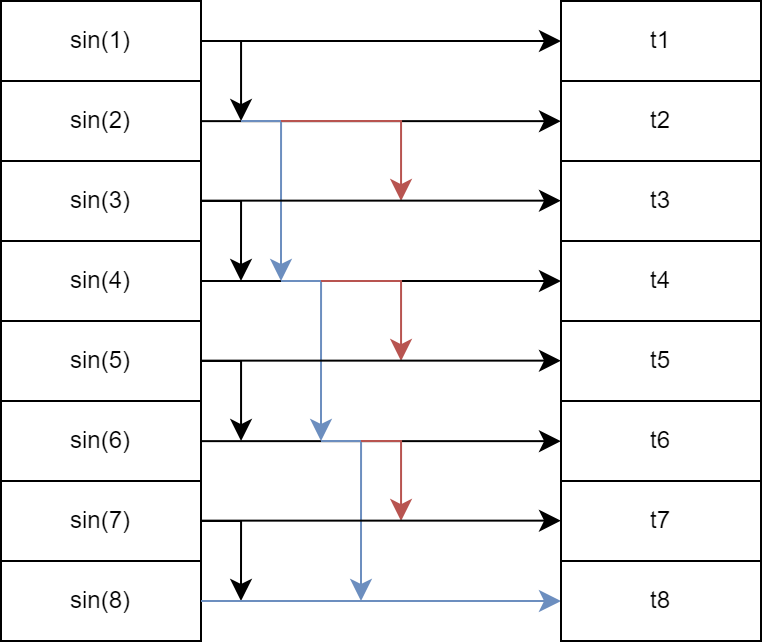

The diagram above was exported from draw.io. Its source (the exported page's mxGraphModel, read from the mxfile embedded in the PNG):
<mxGraphModel dx="569" dy="437" grid="1" gridSize="10" guides="1" tooltips="1" connect="1" arrows="1" fold="1" page="1" pageScale="1" pageWidth="827" pageHeight="1169" math="1" shadow="0">
  <root>
    <mxCell id="0" />
    <mxCell id="1" parent="0" />
    <mxCell id="2" value="sin(1)" style="whiteSpace=wrap;html=1;" vertex="1" parent="1">
      <mxGeometry x="900" y="370" width="100" height="40" as="geometry" />
    </mxCell>
    <mxCell id="3" value="sin(4)" style="whiteSpace=wrap;html=1;" vertex="1" parent="1">
      <mxGeometry x="900" y="490" width="100" height="40" as="geometry" />
    </mxCell>
    <mxCell id="4" value="sin(2)" style="whiteSpace=wrap;html=1;" vertex="1" parent="1">
      <mxGeometry x="900" y="410" width="100" height="40" as="geometry" />
    </mxCell>
    <mxCell id="5" value="sin(3)" style="whiteSpace=wrap;html=1;" vertex="1" parent="1">
      <mxGeometry x="900" y="450" width="100" height="40" as="geometry" />
    </mxCell>
    <mxCell id="6" value="sin(5)" style="whiteSpace=wrap;html=1;" vertex="1" parent="1">
      <mxGeometry x="900" y="530" width="100" height="40" as="geometry" />
    </mxCell>
    <mxCell id="7" value="sin(8)" style="whiteSpace=wrap;html=1;" vertex="1" parent="1">
      <mxGeometry x="900" y="650" width="100" height="40" as="geometry" />
    </mxCell>
    <mxCell id="8" value="sin(6)" style="whiteSpace=wrap;html=1;" vertex="1" parent="1">
      <mxGeometry x="900" y="570" width="100" height="40" as="geometry" />
    </mxCell>
    <mxCell id="9" value="sin(7)" style="whiteSpace=wrap;html=1;" vertex="1" parent="1">
      <mxGeometry x="900" y="610" width="100" height="40" as="geometry" />
    </mxCell>
    <mxCell id="10" value="" style="edgeStyle=segmentEdgeStyle;endArrow=classic;html=1;curved=0;rounded=0;endSize=8;startSize=8;" edge="1" parent="1">
      <mxGeometry width="50" height="50" relative="1" as="geometry">
        <mxPoint x="1000" y="390" as="sourcePoint" />
        <mxPoint x="1020" y="430" as="targetPoint" />
        <Array as="points">
          <mxPoint x="1020" y="390" />
          <mxPoint x="1020" y="430" />
        </Array>
      </mxGeometry>
    </mxCell>
    <mxCell id="11" value="" style="edgeStyle=segmentEdgeStyle;endArrow=classic;html=1;curved=0;rounded=0;endSize=8;startSize=8;" edge="1" parent="1">
      <mxGeometry width="50" height="50" relative="1" as="geometry">
        <mxPoint x="1000" y="470" as="sourcePoint" />
        <mxPoint x="1020" y="510" as="targetPoint" />
        <Array as="points">
          <mxPoint x="1020" y="470" />
        </Array>
      </mxGeometry>
    </mxCell>
    <mxCell id="12" value="" style="edgeStyle=segmentEdgeStyle;endArrow=classic;html=1;curved=0;rounded=0;endSize=8;startSize=8;" edge="1" parent="1">
      <mxGeometry width="50" height="50" relative="1" as="geometry">
        <mxPoint x="1000" y="550" as="sourcePoint" />
        <mxPoint x="1020" y="590" as="targetPoint" />
        <Array as="points">
          <mxPoint x="1020" y="550" />
          <mxPoint x="1020" y="590" />
        </Array>
      </mxGeometry>
    </mxCell>
    <mxCell id="13" value="" style="edgeStyle=segmentEdgeStyle;endArrow=classic;html=1;curved=0;rounded=0;endSize=8;startSize=8;" edge="1" parent="1">
      <mxGeometry width="50" height="50" relative="1" as="geometry">
        <mxPoint x="1000" y="630" as="sourcePoint" />
        <mxPoint x="1020" y="670" as="targetPoint" />
        <Array as="points">
          <mxPoint x="1020" y="630" />
        </Array>
      </mxGeometry>
    </mxCell>
    <mxCell id="14" value="" style="edgeStyle=segmentEdgeStyle;endArrow=classic;html=1;curved=0;rounded=0;endSize=8;startSize=8;fillColor=#dae8fc;strokeColor=#6c8ebf;" edge="1" parent="1">
      <mxGeometry width="50" height="50" relative="1" as="geometry">
        <mxPoint x="1000" y="670" as="sourcePoint" />
        <mxPoint x="1180" y="670" as="targetPoint" />
      </mxGeometry>
    </mxCell>
    <mxCell id="15" value="t8" style="whiteSpace=wrap;html=1;" vertex="1" parent="1">
      <mxGeometry x="1180" y="650" width="100" height="40" as="geometry" />
    </mxCell>
    <mxCell id="16" value="t1" style="whiteSpace=wrap;html=1;" vertex="1" parent="1">
      <mxGeometry x="1180" y="370" width="100" height="40" as="geometry" />
    </mxCell>
    <mxCell id="17" value="t2" style="whiteSpace=wrap;html=1;" vertex="1" parent="1">
      <mxGeometry x="1180" y="410" width="100" height="40" as="geometry" />
    </mxCell>
    <mxCell id="18" value="t3" style="whiteSpace=wrap;html=1;" vertex="1" parent="1">
      <mxGeometry x="1180" y="450" width="100" height="40" as="geometry" />
    </mxCell>
    <mxCell id="19" value="t4" style="whiteSpace=wrap;html=1;" vertex="1" parent="1">
      <mxGeometry x="1180" y="490" width="100" height="40" as="geometry" />
    </mxCell>
    <mxCell id="20" value="t5" style="whiteSpace=wrap;html=1;" vertex="1" parent="1">
      <mxGeometry x="1180" y="530" width="100" height="40" as="geometry" />
    </mxCell>
    <mxCell id="21" value="t6" style="whiteSpace=wrap;html=1;" vertex="1" parent="1">
      <mxGeometry x="1180" y="570" width="100" height="40" as="geometry" />
    </mxCell>
    <mxCell id="22" value="t7" style="whiteSpace=wrap;html=1;" vertex="1" parent="1">
      <mxGeometry x="1180" y="610" width="100" height="40" as="geometry" />
    </mxCell>
    <mxCell id="23" value="" style="edgeStyle=segmentEdgeStyle;endArrow=classic;html=1;curved=0;rounded=0;endSize=8;startSize=8;" edge="1" parent="1">
      <mxGeometry width="50" height="50" relative="1" as="geometry">
        <mxPoint x="1000" y="590.0699999999999" as="sourcePoint" />
        <mxPoint x="1180" y="590.0699999999999" as="targetPoint" />
      </mxGeometry>
    </mxCell>
    <mxCell id="24" value="" style="edgeStyle=segmentEdgeStyle;endArrow=classic;html=1;curved=0;rounded=0;endSize=8;startSize=8;" edge="1" parent="1">
      <mxGeometry width="50" height="50" relative="1" as="geometry">
        <mxPoint x="1000" y="510" as="sourcePoint" />
        <mxPoint x="1180" y="510" as="targetPoint" />
      </mxGeometry>
    </mxCell>
    <mxCell id="25" value="" style="edgeStyle=segmentEdgeStyle;endArrow=classic;html=1;curved=0;rounded=0;endSize=8;startSize=8;" edge="1" parent="1">
      <mxGeometry width="50" height="50" relative="1" as="geometry">
        <mxPoint x="1000" y="430.06999999999994" as="sourcePoint" />
        <mxPoint x="1180" y="430.06999999999994" as="targetPoint" />
      </mxGeometry>
    </mxCell>
    <mxCell id="26" value="" style="edgeStyle=segmentEdgeStyle;endArrow=classic;html=1;curved=0;rounded=0;endSize=8;startSize=8;" edge="1" parent="1">
      <mxGeometry width="50" height="50" relative="1" as="geometry">
        <mxPoint x="1000" y="389.99999999999994" as="sourcePoint" />
        <mxPoint x="1180" y="389.99999999999994" as="targetPoint" />
      </mxGeometry>
    </mxCell>
    <mxCell id="27" value="" style="edgeStyle=segmentEdgeStyle;endArrow=classic;html=1;curved=0;rounded=0;endSize=8;startSize=8;fillColor=#dae8fc;strokeColor=#6c8ebf;" edge="1" parent="1">
      <mxGeometry width="50" height="50" relative="1" as="geometry">
        <mxPoint x="1020" y="430" as="sourcePoint" />
        <mxPoint x="1040" y="510" as="targetPoint" />
        <Array as="points">
          <mxPoint x="1040" y="430" />
        </Array>
      </mxGeometry>
    </mxCell>
    <mxCell id="28" value="" style="edgeStyle=segmentEdgeStyle;endArrow=classic;html=1;curved=0;rounded=0;endSize=8;startSize=8;fillColor=#dae8fc;strokeColor=#6c8ebf;" edge="1" parent="1">
      <mxGeometry width="50" height="50" relative="1" as="geometry">
        <mxPoint x="1040" y="510" as="sourcePoint" />
        <mxPoint x="1060" y="590" as="targetPoint" />
        <Array as="points">
          <mxPoint x="1060" y="510" />
        </Array>
      </mxGeometry>
    </mxCell>
    <mxCell id="29" value="" style="edgeStyle=segmentEdgeStyle;endArrow=classic;html=1;curved=0;rounded=0;endSize=8;startSize=8;fillColor=#dae8fc;strokeColor=#6c8ebf;" edge="1" parent="1">
      <mxGeometry width="50" height="50" relative="1" as="geometry">
        <mxPoint x="1060" y="590" as="sourcePoint" />
        <mxPoint x="1080" y="670" as="targetPoint" />
        <Array as="points">
          <mxPoint x="1080" y="590" />
        </Array>
      </mxGeometry>
    </mxCell>
    <mxCell id="30" value="" style="edgeStyle=segmentEdgeStyle;endArrow=classic;html=1;curved=0;rounded=0;endSize=8;startSize=8;fillColor=#f8cecc;strokeColor=#b85450;" edge="1" parent="1">
      <mxGeometry width="50" height="50" relative="1" as="geometry">
        <mxPoint x="1040" y="430" as="sourcePoint" />
        <mxPoint x="1100" y="470" as="targetPoint" />
        <Array as="points">
          <mxPoint x="1100" y="430" />
          <mxPoint x="1100" y="470" />
        </Array>
      </mxGeometry>
    </mxCell>
    <mxCell id="31" value="" style="edgeStyle=segmentEdgeStyle;endArrow=classic;html=1;curved=0;rounded=0;endSize=8;startSize=8;fillColor=#f8cecc;strokeColor=#b85450;" edge="1" parent="1">
      <mxGeometry width="50" height="50" relative="1" as="geometry">
        <mxPoint x="1060" y="510" as="sourcePoint" />
        <mxPoint x="1100" y="550" as="targetPoint" />
        <Array as="points">
          <mxPoint x="1100" y="510" />
          <mxPoint x="1100" y="550" />
        </Array>
      </mxGeometry>
    </mxCell>
    <mxCell id="32" value="" style="edgeStyle=segmentEdgeStyle;endArrow=classic;html=1;curved=0;rounded=0;endSize=8;startSize=8;fillColor=#f8cecc;strokeColor=#b85450;" edge="1" parent="1">
      <mxGeometry width="50" height="50" relative="1" as="geometry">
        <mxPoint x="1080" y="590" as="sourcePoint" />
        <mxPoint x="1100" y="630" as="targetPoint" />
        <Array as="points">
          <mxPoint x="1100" y="590" />
          <mxPoint x="1100" y="630" />
        </Array>
      </mxGeometry>
    </mxCell>
    <mxCell id="33" value="" style="edgeStyle=segmentEdgeStyle;endArrow=classic;html=1;curved=0;rounded=0;endSize=8;startSize=8;" edge="1" parent="1">
      <mxGeometry width="50" height="50" relative="1" as="geometry">
        <mxPoint x="1000" y="469.82" as="sourcePoint" />
        <mxPoint x="1180" y="469.82" as="targetPoint" />
      </mxGeometry>
    </mxCell>
    <mxCell id="34" value="" style="edgeStyle=segmentEdgeStyle;endArrow=classic;html=1;curved=0;rounded=0;endSize=8;startSize=8;" edge="1" parent="1">
      <mxGeometry width="50" height="50" relative="1" as="geometry">
        <mxPoint x="1000" y="549.82" as="sourcePoint" />
        <mxPoint x="1180" y="549.82" as="targetPoint" />
      </mxGeometry>
    </mxCell>
    <mxCell id="35" value="" style="edgeStyle=segmentEdgeStyle;endArrow=classic;html=1;curved=0;rounded=0;endSize=8;startSize=8;" edge="1" parent="1">
      <mxGeometry width="50" height="50" relative="1" as="geometry">
        <mxPoint x="1000" y="629.8199999999999" as="sourcePoint" />
        <mxPoint x="1180" y="629.8199999999999" as="targetPoint" />
      </mxGeometry>
    </mxCell>
  </root>
</mxGraphModel>